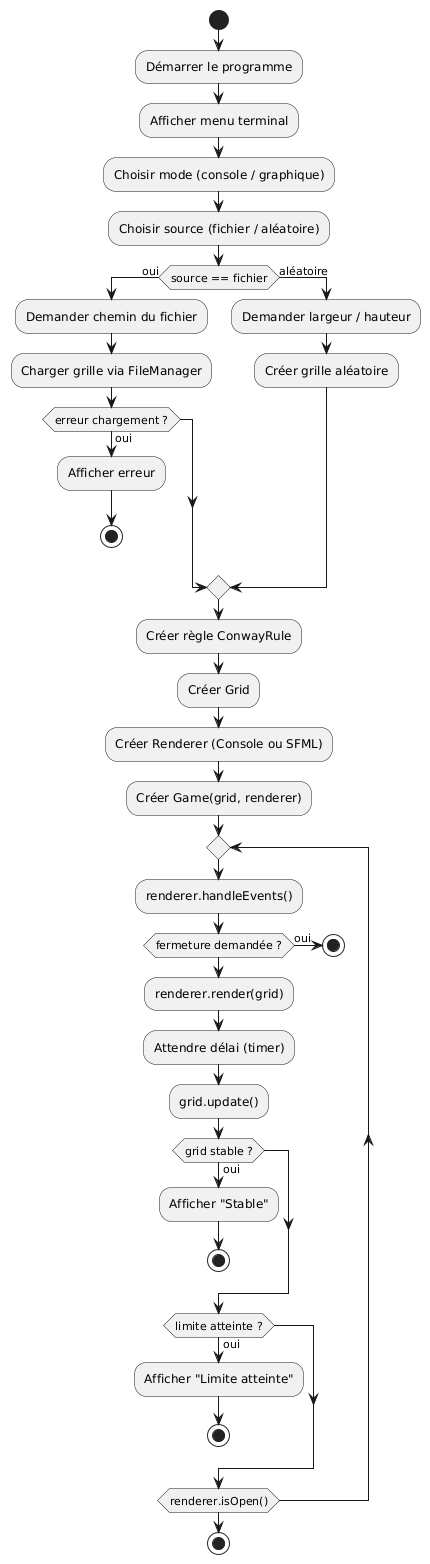

The diagram above was rendered by PlantUML. Its source (embedded in the PNG):
@startuml
start

:Démarrer le programme;

:Afficher menu terminal;
:Choisir mode (console / graphique);
:Choisir source (fichier / aléatoire);

if (source == fichier) then (oui)
    :Demander chemin du fichier;
    :Charger grille via FileManager;
    if (erreur chargement ?) then (oui)
        :Afficher erreur;
        stop
    endif
else (aléatoire)
    :Demander largeur / hauteur;
    :Créer grille aléatoire;
endif

:Créer règle ConwayRule;
:Créer Grid;
:Créer Renderer (Console ou SFML);
:Créer Game(grid, renderer);

repeat
    :renderer.handleEvents();

    if (fermeture demandée ?) then (oui)
        stop
    endif

    :renderer.render(grid);

    :Attendre délai (timer);

    :grid.update();

    if (grid stable ?) then (oui)
        :Afficher "Stable";
        stop
    endif

    if (limite atteinte ?) then (oui)
        :Afficher "Limite atteinte";
        stop
    endif

repeat while (renderer.isOpen())

stop
@enduml